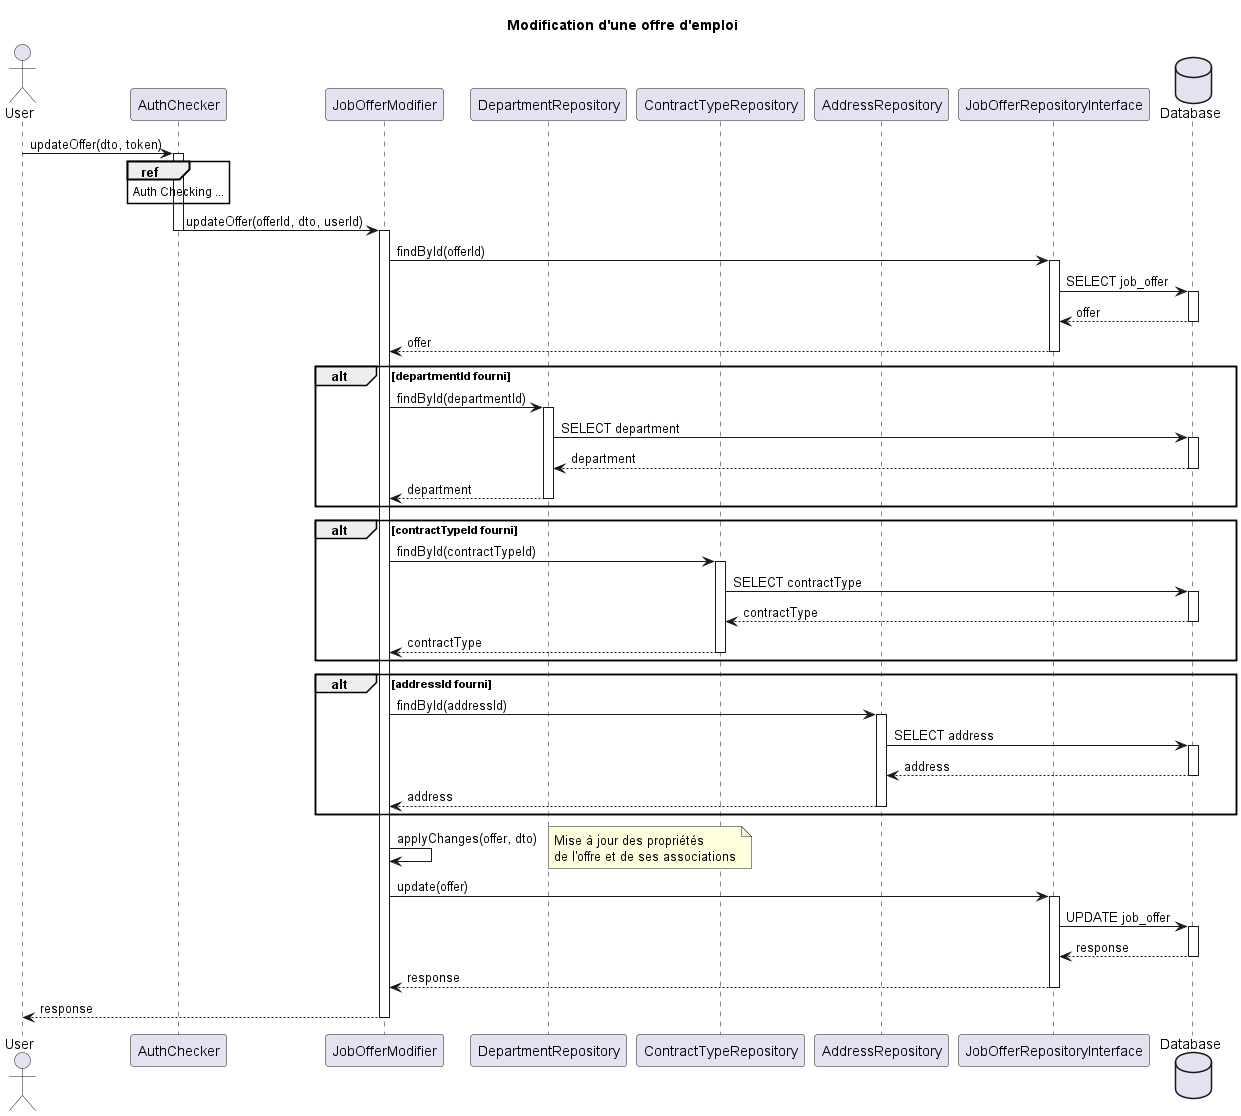

The diagram above was rendered by PlantUML. Its source (embedded in the PNG):
@startuml User Offer - Modification

title "Modification d'une offre d'emploi"

actor User

participant AuthChecker
participant JobOfferModifier
participant DepartmentRepository
participant ContractTypeRepository
participant AddressRepository
participant JobOfferRepositoryInterface

database Database


User -> AuthChecker : updateOffer(dto, token)

ref over AuthChecker
    Auth Checking ...
end ref

activate AuthChecker

AuthChecker -> JobOfferModifier : updateOffer(offerId, dto, userId)
deactivate AuthChecker

activate JobOfferModifier


'========================================================
' RETRIEVE OFFER
'========================================================

JobOfferModifier -> JobOfferRepositoryInterface : findById(offerId)

activate JobOfferRepositoryInterface

JobOfferRepositoryInterface -> Database : SELECT job_offer

activate Database

Database --> JobOfferRepositoryInterface : offer

deactivate Database

JobOfferRepositoryInterface --> JobOfferModifier : offer

deactivate JobOfferRepositoryInterface


'========================================================
' OPTIONAL DEPARTMENT
'========================================================

alt departmentId fourni

    JobOfferModifier -> DepartmentRepository : findById(departmentId)

    activate DepartmentRepository

    DepartmentRepository -> Database : SELECT department

    activate Database

    Database --> DepartmentRepository : department

    deactivate Database

    DepartmentRepository --> JobOfferModifier : department

    deactivate DepartmentRepository

end


'========================================================
' OPTIONAL CONTRACT TYPE
'========================================================

alt contractTypeId fourni

    JobOfferModifier -> ContractTypeRepository : findById(contractTypeId)

    activate ContractTypeRepository

    ContractTypeRepository -> Database : SELECT contractType

    activate Database

    Database --> ContractTypeRepository : contractType

    deactivate Database

    ContractTypeRepository --> JobOfferModifier : contractType

    deactivate ContractTypeRepository

end


'========================================================
' OPTIONAL ADDRESS
'========================================================

alt addressId fourni

    JobOfferModifier -> AddressRepository : findById(addressId)

    activate AddressRepository

    AddressRepository -> Database : SELECT address

    activate Database

    Database --> AddressRepository : address

    deactivate Database

    AddressRepository --> JobOfferModifier : address

    deactivate AddressRepository

end


'========================================================
' UPDATE DOMAIN OBJECT
'========================================================

JobOfferModifier -> JobOfferModifier : applyChanges(offer, dto)

note right
    Mise à jour des propriétés
    de l'offre et de ses associations
end note


JobOfferModifier -> JobOfferRepositoryInterface : update(offer)

activate JobOfferRepositoryInterface

JobOfferRepositoryInterface -> Database : UPDATE job_offer

activate Database

Database --> JobOfferRepositoryInterface : response

deactivate Database

JobOfferRepositoryInterface --> JobOfferModifier : response

deactivate JobOfferRepositoryInterface


JobOfferModifier --> User : response

deactivate JobOfferModifier

@enduml